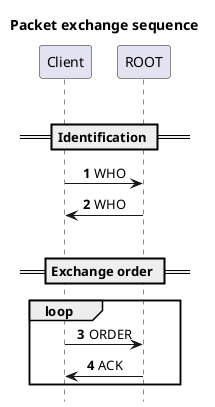

The diagram above was rendered by PlantUML. Its source (embedded in the PNG):
@startuml packet_sequence

skinparam SequenceMessageAlignment center

hide footbox
title Packet exchange sequence
autonumber

participant Client    as C1
participant ROOT      as RT

|||

== Identification ==

C1 -> RT : WHO
RT -> C1 : WHO

|||

== Exchange order ==

loop
    C1 -> RT : ORDER
    RT -> C1 : ACK
end

@enduml